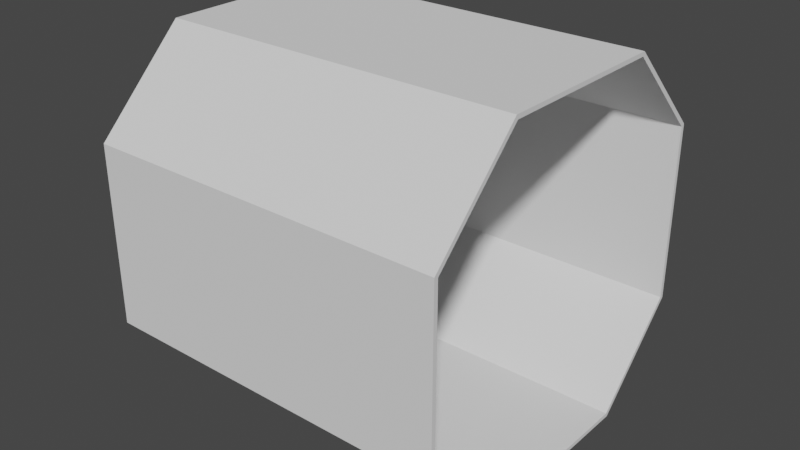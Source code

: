 # Source: CorridorStraightSection1.blend  (saved by Blender 2.81.16; exported with 4.5.12 LTS)
import bpy
from mathutils import Matrix  # noqa: F401  (used for matrix-valued properties, if any)

bpy.ops.wm.read_factory_settings(use_empty=True)
scene = bpy.context.scene
scene.name = 'Scene'

# ---- collections
col_collection = bpy.data.collections.new('Collection'); scene.collection.children.link(col_collection)

# ---- node groups
ng_auto_smooth = bpy.data.node_groups.new('Auto Smooth', 'GeometryNodeTree')
_s = ng_auto_smooth.interface.new_socket(name='Geometry', in_out='OUTPUT', socket_type='NodeSocketGeometry')
_s = ng_auto_smooth.interface.new_socket(name='Geometry', in_out='INPUT', socket_type='NodeSocketGeometry')
_s = ng_auto_smooth.interface.new_socket(name='Angle', in_out='INPUT', socket_type='NodeSocketFloat')
_s.subtype = 'ANGLE'
_s.min_value = 0.0
_s.max_value = 3.142
ng_auto_smooth.is_modifier = True
_N = ng_auto_smooth.nodes; _L = ng_auto_smooth.links
n0 = _N.new('NodeGroupOutput'); n0.name = 'Group Output'; n0.location = (480, -100)
n1 = _N.new('NodeGroupInput'); n1.name = 'Group Input'; n1.location = (-420, -300)
n2 = _N.new('NodeGroupInput'); n2.name = 'Group Input.001'; n2.location = (-60, -100)
n3 = _N.new('GeometryNodeSetShadeSmooth'); n3.name = 'Set Shade Smooth'; n3.location = (120, -100)
n3.domain = 'EDGE'
n4 = _N.new('GeometryNodeSetShadeSmooth'); n4.name = 'Set Shade Smooth.001'; n4.location = (300, -100)
n5 = _N.new('GeometryNodeInputMeshEdgeAngle'); n5.name = 'Edge Angle'; n5.location = (-420, -220)
n6 = _N.new('GeometryNodeInputEdgeSmooth'); n6.name = 'Is Edge Smooth'; n6.location = (-60, -160)
n7 = _N.new('GeometryNodeInputShadeSmooth'); n7.name = 'Is Face Smooth'; n7.location = (-240, -340)
n8 = _N.new('FunctionNodeBooleanMath'); n8.name = 'Boolean Math'; n8.location = (-60, -220)
n9 = _N.new('FunctionNodeCompare'); n9.name = 'Compare'; n9.location = (-240, -180)
n9.operation = 'LESS_EQUAL'
_L.new(n5.outputs[0], n9.inputs[0])
_L.new(n4.outputs[0], n0.inputs[0])
_L.new(n1.outputs[1], n9.inputs[1])
_L.new(n9.outputs[0], n8.inputs[0])
_L.new(n7.outputs[0], n8.inputs[1])
_L.new(n2.outputs[0], n3.inputs[0])
_L.new(n6.outputs[0], n3.inputs[1])
_L.new(n3.outputs[0], n4.inputs[0])
_L.new(n8.outputs[0], n3.inputs[2])
n0.is_active_output = True

# ---- world
world_world = bpy.data.worlds.new('World'); scene.world = world_world
world_world.use_nodes = True; world_world.node_tree.nodes.clear()
_N = world_world.node_tree.nodes; _L = world_world.node_tree.links
n0 = _N.new('ShaderNodeOutputWorld'); n0.name = 'World Output'; n0.location = (300, 300)
n1 = _N.new('ShaderNodeBackground'); n1.name = 'Background'; n1.location = (10, 300)
n1.inputs[0].default_value = (0.05088, 0.05088, 0.05088, 1.0)
_L.new(n1.outputs[0], n0.inputs[0])
n0.is_active_output = True
world_world.color = (0.05088, 0.05088, 0.05088)
world_world.use_sun_shadow = False
world_world.sun_shadow_jitter_overblur = 0.0

# ---- meshes
me_cube = bpy.data.meshes.new('Cube')
me_cube.from_pydata([(-2.0, -1.0, 0.0), (-2.0, -2.0, 1.0), (-2.0, -2.0, 3.0), (-2.0, -1.0, 4.0), (-2.0, 2.0, 1.0), (-2.0, 1.0, 0.0), (-2.0, 1.0, 4.0), (-2.0, 2.0, 3.0), (2.0, -2.0, 1.0), (2.0, -1.0, 0.0), (2.0, -1.0, 4.0), (2.0, -2.0, 3.0), (2.0, 1.0, 0.0), (2.0, 2.0, 1.0), (2.0, 2.0, 3.0), (2.0, 1.0, 4.0)], [], [(8, 11, 2, 1), (15, 6, 3, 10), (4, 7, 14, 13), (12, 5, 4, 13), (6, 15, 14, 7), (0, 9, 8, 1), (10, 3, 2, 11), (5, 12, 9, 0)])
me_cube.polygons.foreach_set('use_smooth', [True] * 8)
_uv = me_cube.uv_layers.new(name='UVMap')
_uv.uv.foreach_set('vector', [0.4375, 0.75, 0.5625, 0.75, 0.5625, 1.0, 0.4375, 1.0, 0.625, 0.5625, 0.875, 0.5625, 0.875, 0.6875, 0.625, 0.6875, 0.4375, 0.25, 0.5625, 0.25, 0.5625, 0.5, 0.4375, 0.5, 0.375, 0.5625, 0.125, 0.5625, 0.125, 0.5, 0.375, 0.5, 0.875, 0.5625, 0.625, 0.5625, 0.625, 0.5, 0.875, 0.5, 0.125, 0.6875, 0.375, 0.6875, 0.375, 0.75, 0.125, 0.75, 0.625, 0.6875, 0.875, 0.6875, 0.875, 0.75, 0.625, 0.75, 0.125, 0.5625, 0.375, 0.5625, 0.375, 0.6875, 0.125, 0.6875])
me_cube.use_remesh_fix_poles = True
me_cube.use_remesh_preserve_attributes = False
me_cube.use_mirror_vertex_groups = False
me_cube.update()

# ---- objects
ob_cube = bpy.data.objects.new('Cube', me_cube)

# ---- transforms, parenting, visibility, modifiers, constraints
ob_cube.location = (0.0, 0.0, 0.0)
ob_cube.lineart.crease_threshold = 0.0
_m = ob_cube.modifiers.new('Solidify', 'SOLIDIFY')
_m.thickness = 0.05
_m.nonmanifold_thickness_mode = 'FIXED'
_m.nonmanifold_merge_threshold = 0.0003
_m = ob_cube.modifiers.new('Auto Smooth', 'NODES')
_m.node_group = ng_auto_smooth
_gi = [s.identifier for s in ng_auto_smooth.interface.items_tree if s.item_type == 'SOCKET' and s.in_out == 'INPUT']
_m[_gi[1]] = 0.5236  # Angle

# ---- collection membership
col_collection.objects.link(ob_cube)

# ---- scene / render settings (as saved in the file)
scene.frame_start = 1; scene.frame_end = 250; scene.frame_set(0)
scene.render.engine = 'BLENDER_EEVEE_NEXT'
scene.cycles.use_denoising = False
scene.cycles.samples = 128
scene.cycles.sampling_pattern = 'TABULATED_SOBOL'
scene.cycles.use_adaptive_sampling = False
scene.cycles.use_light_tree = False
scene.view_settings.view_transform = 'Filmic'
bpy.context.view_layer.update()

# ---- added for rendering (the .blend has no active camera and no usable light): camera, sun
cam_auto = bpy.data.cameras.new('AutoCamera')
cam_auto.lens = 50.0
cam_auto.sensor_width = 36.0
cam_auto.clip_end = 1000.0
ob_auto_camera = bpy.data.objects.new('AutoCamera', cam_auto)
scene.collection.objects.link(ob_auto_camera)
ob_auto_camera.location = (6.41014, -7.69217, 7.12812)
ob_auto_camera.rotation_euler = (1.09748, -7.21219e-08, 0.694738)
scene.camera = ob_auto_camera
light_auto_sun = bpy.data.lights.new('AutoSun', 'SUN')
light_auto_sun.energy = 3.0
light_auto_sun.angle = 0.0523599
ob_auto_sun = bpy.data.objects.new('AutoSun', light_auto_sun)
scene.collection.objects.link(ob_auto_sun)
ob_auto_sun.rotation_euler = (0.872665, 0.174533, 0.523599)
bpy.context.view_layer.update()
